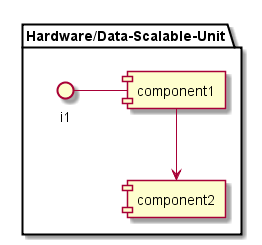

The diagram above was rendered by PlantUML. Its source (embedded in the PNG):
@startuml

package "Hardware/Data-Scalable-Unit" {
component component1
component component2
interface i1

}
i1 - component1
component1 --> component2
@enduml